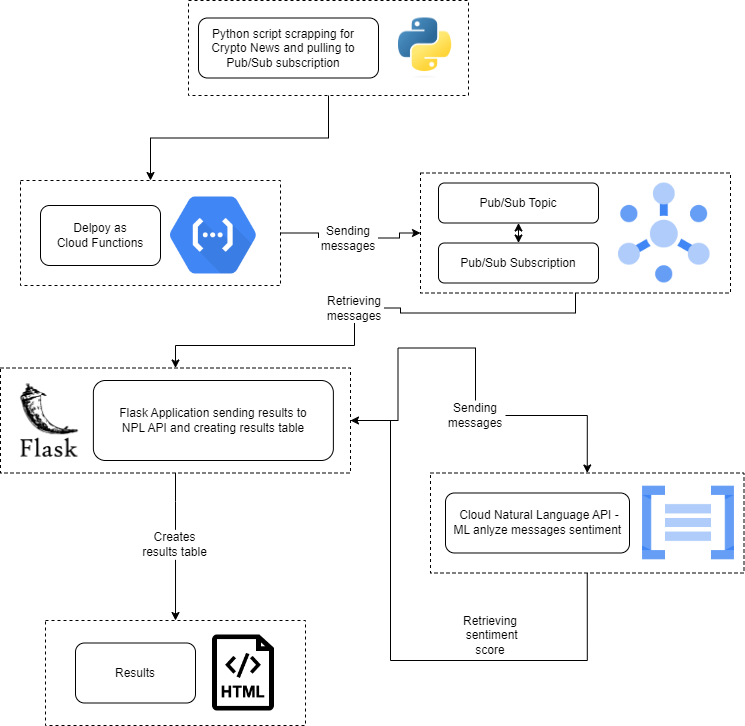

The diagram above was exported from draw.io. Its source (the exported page's mxGraphModel, read from the mxfile embedded in the PNG):
<mxGraphModel dx="1220" dy="1095" grid="1" gridSize="10" guides="1" tooltips="1" connect="1" arrows="1" fold="1" page="1" pageScale="1" pageWidth="827" pageHeight="1169" math="0" shadow="0">
  <root>
    <mxCell id="0" />
    <mxCell id="1" parent="0" />
    <mxCell id="1jBaHYnYNJ_Q-tN4ZLto-1" value="" style="rounded=1;whiteSpace=wrap;html=1;" vertex="1" parent="1">
      <mxGeometry x="498" y="272.5" width="160" height="40" as="geometry" />
    </mxCell>
    <mxCell id="1jBaHYnYNJ_Q-tN4ZLto-2" value="Pub/Sub Topic" style="text;html=1;strokeColor=none;fillColor=none;align=center;verticalAlign=middle;whiteSpace=wrap;rounded=0;" vertex="1" parent="1">
      <mxGeometry x="538" y="277.5" width="80" height="30" as="geometry" />
    </mxCell>
    <mxCell id="1jBaHYnYNJ_Q-tN4ZLto-6" style="edgeStyle=orthogonalEdgeStyle;rounded=0;orthogonalLoop=1;jettySize=auto;html=1;exitX=1;exitY=0.5;exitDx=0;exitDy=0;entryX=1;entryY=0.5;entryDx=0;entryDy=0;" edge="1" parent="1" source="1jBaHYnYNJ_Q-tN4ZLto-4" target="1jBaHYnYNJ_Q-tN4ZLto-5">
      <mxGeometry relative="1" as="geometry" />
    </mxCell>
    <mxCell id="1jBaHYnYNJ_Q-tN4ZLto-4" value="" style="rounded=1;whiteSpace=wrap;html=1;" vertex="1" parent="1">
      <mxGeometry x="498" y="332.5" width="160" height="40" as="geometry" />
    </mxCell>
    <mxCell id="1jBaHYnYNJ_Q-tN4ZLto-5" value="Pub/Sub Subscription" style="text;html=1;strokeColor=none;fillColor=none;align=center;verticalAlign=middle;whiteSpace=wrap;rounded=0;" vertex="1" parent="1">
      <mxGeometry x="513" y="337.5" width="130" height="30" as="geometry" />
    </mxCell>
    <mxCell id="1jBaHYnYNJ_Q-tN4ZLto-11" value="" style="endArrow=classic;startArrow=classic;html=1;rounded=0;entryX=0.5;entryY=1;entryDx=0;entryDy=0;" edge="1" parent="1" target="1jBaHYnYNJ_Q-tN4ZLto-1">
      <mxGeometry width="50" height="50" relative="1" as="geometry">
        <mxPoint x="578" y="332.5" as="sourcePoint" />
        <mxPoint x="738" y="322.5" as="targetPoint" />
      </mxGeometry>
    </mxCell>
    <mxCell id="1jBaHYnYNJ_Q-tN4ZLto-15" value="" style="shape=image;verticalLabelPosition=bottom;labelBackgroundColor=default;verticalAlign=top;aspect=fixed;imageAspect=0;image=https://static-00.iconduck.com/assets.00/pub-sub-icon-1876x2048-w54vts65.png;" vertex="1" parent="1">
      <mxGeometry x="678" y="272.5" width="91.53" height="100" as="geometry" />
    </mxCell>
    <mxCell id="1jBaHYnYNJ_Q-tN4ZLto-46" style="edgeStyle=orthogonalEdgeStyle;rounded=0;orthogonalLoop=1;jettySize=auto;html=1;exitX=0.5;exitY=1;exitDx=0;exitDy=0;startArrow=none;" edge="1" parent="1" source="1jBaHYnYNJ_Q-tN4ZLto-47" target="1jBaHYnYNJ_Q-tN4ZLto-45">
      <mxGeometry relative="1" as="geometry" />
    </mxCell>
    <mxCell id="1jBaHYnYNJ_Q-tN4ZLto-17" value="" style="rounded=0;whiteSpace=wrap;html=1;gradientColor=default;fillColor=none;dashed=1;" vertex="1" parent="1">
      <mxGeometry x="480" y="262.5" width="310" height="120" as="geometry" />
    </mxCell>
    <mxCell id="1jBaHYnYNJ_Q-tN4ZLto-18" value="" style="rounded=1;whiteSpace=wrap;html=1;" vertex="1" parent="1">
      <mxGeometry x="258" y="107.5" width="180" height="60" as="geometry" />
    </mxCell>
    <mxCell id="1jBaHYnYNJ_Q-tN4ZLto-19" value="Python script scrapping for Crypto News and pulling to Pub/Sub subscription" style="text;html=1;strokeColor=none;fillColor=none;align=center;verticalAlign=middle;whiteSpace=wrap;rounded=0;dashed=1;" vertex="1" parent="1">
      <mxGeometry x="258" y="122.5" width="170" height="30" as="geometry" />
    </mxCell>
    <mxCell id="1jBaHYnYNJ_Q-tN4ZLto-20" value="" style="shape=image;verticalLabelPosition=bottom;labelBackgroundColor=default;verticalAlign=top;aspect=fixed;imageAspect=0;image=https://upload.wikimedia.org/wikipedia/commons/thumb/c/c3/Python-logo-notext.svg/1869px-Python-logo-notext.svg.png;" vertex="1" parent="1">
      <mxGeometry x="458" y="107.5" width="54.81" height="60" as="geometry" />
    </mxCell>
    <mxCell id="1jBaHYnYNJ_Q-tN4ZLto-31" style="edgeStyle=orthogonalEdgeStyle;rounded=0;orthogonalLoop=1;jettySize=auto;html=1;exitX=0.5;exitY=1;exitDx=0;exitDy=0;entryX=0.5;entryY=0;entryDx=0;entryDy=0;" edge="1" parent="1" source="1jBaHYnYNJ_Q-tN4ZLto-21" target="1jBaHYnYNJ_Q-tN4ZLto-25">
      <mxGeometry relative="1" as="geometry" />
    </mxCell>
    <mxCell id="1jBaHYnYNJ_Q-tN4ZLto-21" value="" style="rounded=0;whiteSpace=wrap;html=1;fillColor=none;gradientColor=default;dashed=1;" vertex="1" parent="1">
      <mxGeometry x="248" y="90" width="280" height="95" as="geometry" />
    </mxCell>
    <mxCell id="1jBaHYnYNJ_Q-tN4ZLto-22" value="" style="rounded=1;whiteSpace=wrap;html=1;" vertex="1" parent="1">
      <mxGeometry x="100" y="295" width="120" height="60" as="geometry" />
    </mxCell>
    <mxCell id="1jBaHYnYNJ_Q-tN4ZLto-23" value="Delpoy as Cloud Functions" style="text;html=1;strokeColor=none;fillColor=none;align=center;verticalAlign=middle;whiteSpace=wrap;rounded=0;" vertex="1" parent="1">
      <mxGeometry x="115" y="310" width="90" height="30" as="geometry" />
    </mxCell>
    <mxCell id="1jBaHYnYNJ_Q-tN4ZLto-24" value="" style="shape=image;verticalLabelPosition=bottom;labelBackgroundColor=default;verticalAlign=top;aspect=fixed;imageAspect=0;image=https://static-00.iconduck.com/assets.00/google-cloud-functions-icon-2048x1840-djacjt6e.png;" vertex="1" parent="1">
      <mxGeometry x="230" y="286.5" width="85.74" height="77" as="geometry" />
    </mxCell>
    <mxCell id="1jBaHYnYNJ_Q-tN4ZLto-32" style="edgeStyle=orthogonalEdgeStyle;rounded=0;orthogonalLoop=1;jettySize=auto;html=1;exitX=1;exitY=0.5;exitDx=0;exitDy=0;entryX=0;entryY=0.5;entryDx=0;entryDy=0;startArrow=none;" edge="1" parent="1" source="1jBaHYnYNJ_Q-tN4ZLto-33" target="1jBaHYnYNJ_Q-tN4ZLto-17">
      <mxGeometry relative="1" as="geometry" />
    </mxCell>
    <mxCell id="1jBaHYnYNJ_Q-tN4ZLto-25" value="" style="rounded=0;whiteSpace=wrap;html=1;fillColor=none;gradientColor=default;dashed=1;" vertex="1" parent="1">
      <mxGeometry x="80" y="270" width="260" height="105" as="geometry" />
    </mxCell>
    <mxCell id="1jBaHYnYNJ_Q-tN4ZLto-35" value="" style="rounded=1;whiteSpace=wrap;html=1;" vertex="1" parent="1">
      <mxGeometry x="152.87" y="470" width="240" height="80" as="geometry" />
    </mxCell>
    <mxCell id="1jBaHYnYNJ_Q-tN4ZLto-36" value="Flask Application sending results to NPL API and creating results table" style="text;html=1;strokeColor=none;fillColor=none;align=center;verticalAlign=middle;whiteSpace=wrap;rounded=0;" vertex="1" parent="1">
      <mxGeometry x="172.87" y="480" width="200" height="60" as="geometry" />
    </mxCell>
    <mxCell id="1jBaHYnYNJ_Q-tN4ZLto-44" value="" style="shape=image;verticalLabelPosition=bottom;labelBackgroundColor=default;verticalAlign=top;aspect=fixed;imageAspect=0;image=https://cdn.freebiesupply.com/logos/thumbs/2x/flask-logo.png;" vertex="1" parent="1">
      <mxGeometry x="60" y="473.25" width="98" height="73.5" as="geometry" />
    </mxCell>
    <mxCell id="1jBaHYnYNJ_Q-tN4ZLto-58" style="edgeStyle=orthogonalEdgeStyle;rounded=0;orthogonalLoop=1;jettySize=auto;html=1;exitX=1;exitY=0.5;exitDx=0;exitDy=0;entryX=0.5;entryY=0;entryDx=0;entryDy=0;startArrow=none;" edge="1" parent="1" source="1jBaHYnYNJ_Q-tN4ZLto-59" target="1jBaHYnYNJ_Q-tN4ZLto-54">
      <mxGeometry relative="1" as="geometry" />
    </mxCell>
    <mxCell id="1jBaHYnYNJ_Q-tN4ZLto-88" style="edgeStyle=orthogonalEdgeStyle;rounded=0;orthogonalLoop=1;jettySize=auto;html=1;exitX=0.5;exitY=1;exitDx=0;exitDy=0;startArrow=none;" edge="1" parent="1" source="1jBaHYnYNJ_Q-tN4ZLto-89" target="1jBaHYnYNJ_Q-tN4ZLto-87">
      <mxGeometry relative="1" as="geometry" />
    </mxCell>
    <mxCell id="1jBaHYnYNJ_Q-tN4ZLto-45" value="" style="rounded=0;whiteSpace=wrap;html=1;fillColor=none;gradientColor=default;dashed=1;" vertex="1" parent="1">
      <mxGeometry x="60" y="457.5" width="350" height="105" as="geometry" />
    </mxCell>
    <mxCell id="1jBaHYnYNJ_Q-tN4ZLto-47" value="Retrieving messages" style="text;html=1;strokeColor=none;fillColor=none;align=center;verticalAlign=middle;whiteSpace=wrap;rounded=0;" vertex="1" parent="1">
      <mxGeometry x="384" y="382.5" width="60" height="30" as="geometry" />
    </mxCell>
    <mxCell id="1jBaHYnYNJ_Q-tN4ZLto-48" value="" style="edgeStyle=orthogonalEdgeStyle;rounded=0;orthogonalLoop=1;jettySize=auto;html=1;exitX=0.5;exitY=1;exitDx=0;exitDy=0;endArrow=none;" edge="1" parent="1" source="1jBaHYnYNJ_Q-tN4ZLto-17" target="1jBaHYnYNJ_Q-tN4ZLto-47">
      <mxGeometry relative="1" as="geometry">
        <mxPoint x="635" y="382.5" as="sourcePoint" />
        <mxPoint x="235" y="457.5" as="targetPoint" />
      </mxGeometry>
    </mxCell>
    <mxCell id="1jBaHYnYNJ_Q-tN4ZLto-33" value="Sending messages" style="text;html=1;strokeColor=none;fillColor=none;align=center;verticalAlign=middle;whiteSpace=wrap;rounded=0;" vertex="1" parent="1">
      <mxGeometry x="378" y="312.5" width="60" height="30" as="geometry" />
    </mxCell>
    <mxCell id="1jBaHYnYNJ_Q-tN4ZLto-49" value="" style="edgeStyle=orthogonalEdgeStyle;rounded=0;orthogonalLoop=1;jettySize=auto;html=1;exitX=1;exitY=0.5;exitDx=0;exitDy=0;entryX=0;entryY=0.5;entryDx=0;entryDy=0;endArrow=none;" edge="1" parent="1" source="1jBaHYnYNJ_Q-tN4ZLto-25" target="1jBaHYnYNJ_Q-tN4ZLto-33">
      <mxGeometry relative="1" as="geometry">
        <mxPoint x="340" y="322.5" as="sourcePoint" />
        <mxPoint x="480" y="322.5" as="targetPoint" />
      </mxGeometry>
    </mxCell>
    <mxCell id="1jBaHYnYNJ_Q-tN4ZLto-50" value="" style="rounded=1;whiteSpace=wrap;html=1;" vertex="1" parent="1">
      <mxGeometry x="505" y="582.49" width="184" height="60" as="geometry" />
    </mxCell>
    <mxCell id="1jBaHYnYNJ_Q-tN4ZLto-51" value="Cloud Natural Language API - ML anlyze messages sentiment&amp;nbsp;" style="text;html=1;strokeColor=none;fillColor=none;align=center;verticalAlign=middle;whiteSpace=wrap;rounded=0;" vertex="1" parent="1">
      <mxGeometry x="509" y="597.49" width="180" height="30" as="geometry" />
    </mxCell>
    <mxCell id="1jBaHYnYNJ_Q-tN4ZLto-53" value="" style="shape=image;verticalLabelPosition=bottom;labelBackgroundColor=default;verticalAlign=top;aspect=fixed;imageAspect=0;image=https://static-00.iconduck.com/assets.00/cloud-natural-language-api-icon-512x410-j8f1grjr.png;" vertex="1" parent="1">
      <mxGeometry x="702" y="575.6600000000001" width="92" height="73.67" as="geometry" />
    </mxCell>
    <mxCell id="1jBaHYnYNJ_Q-tN4ZLto-64" style="edgeStyle=orthogonalEdgeStyle;rounded=0;orthogonalLoop=1;jettySize=auto;html=1;exitX=0.5;exitY=1;exitDx=0;exitDy=0;entryX=1;entryY=0.5;entryDx=0;entryDy=0;" edge="1" parent="1" source="1jBaHYnYNJ_Q-tN4ZLto-54" target="1jBaHYnYNJ_Q-tN4ZLto-45">
      <mxGeometry relative="1" as="geometry">
        <Array as="points">
          <mxPoint x="647" y="750" />
          <mxPoint x="450" y="750" />
          <mxPoint x="450" y="510" />
        </Array>
      </mxGeometry>
    </mxCell>
    <mxCell id="1jBaHYnYNJ_Q-tN4ZLto-54" value="" style="rounded=0;whiteSpace=wrap;html=1;fillColor=none;dashed=1;" vertex="1" parent="1">
      <mxGeometry x="490" y="562.5" width="313.5" height="100" as="geometry" />
    </mxCell>
    <mxCell id="1jBaHYnYNJ_Q-tN4ZLto-59" value="Sending messages" style="text;html=1;strokeColor=none;fillColor=none;align=center;verticalAlign=middle;whiteSpace=wrap;rounded=0;dashed=1;" vertex="1" parent="1">
      <mxGeometry x="505" y="490" width="60" height="30" as="geometry" />
    </mxCell>
    <mxCell id="1jBaHYnYNJ_Q-tN4ZLto-63" value="" style="edgeStyle=orthogonalEdgeStyle;rounded=0;orthogonalLoop=1;jettySize=auto;html=1;exitX=1;exitY=0.5;exitDx=0;exitDy=0;entryX=0.5;entryY=0;entryDx=0;entryDy=0;endArrow=none;" edge="1" parent="1" source="1jBaHYnYNJ_Q-tN4ZLto-45" target="1jBaHYnYNJ_Q-tN4ZLto-59">
      <mxGeometry relative="1" as="geometry">
        <mxPoint x="410" y="510" as="sourcePoint" />
        <mxPoint x="646.75" y="562.5" as="targetPoint" />
      </mxGeometry>
    </mxCell>
    <mxCell id="1jBaHYnYNJ_Q-tN4ZLto-65" value="Retrieving&lt;br&gt;&amp;nbsp;sentiment score" style="text;html=1;strokeColor=none;fillColor=none;align=center;verticalAlign=middle;whiteSpace=wrap;rounded=0;dashed=1;" vertex="1" parent="1">
      <mxGeometry x="520" y="710" width="60" height="30" as="geometry" />
    </mxCell>
    <mxCell id="1jBaHYnYNJ_Q-tN4ZLto-80" value="" style="rounded=1;whiteSpace=wrap;html=1;" vertex="1" parent="1">
      <mxGeometry x="135" y="732.5" width="120" height="60" as="geometry" />
    </mxCell>
    <mxCell id="1jBaHYnYNJ_Q-tN4ZLto-81" value="Results" style="text;html=1;strokeColor=none;fillColor=none;align=center;verticalAlign=middle;whiteSpace=wrap;rounded=0;" vertex="1" parent="1">
      <mxGeometry x="165" y="747.5" width="60" height="30" as="geometry" />
    </mxCell>
    <mxCell id="1jBaHYnYNJ_Q-tN4ZLto-86" value="" style="shape=image;verticalLabelPosition=bottom;labelBackgroundColor=default;verticalAlign=top;aspect=fixed;imageAspect=0;image=https://freeiconshop.com/wp-content/uploads/edd/html-outline.png;" vertex="1" parent="1">
      <mxGeometry x="265" y="724.5" width="76" height="76" as="geometry" />
    </mxCell>
    <mxCell id="1jBaHYnYNJ_Q-tN4ZLto-87" value="" style="rounded=0;whiteSpace=wrap;html=1;fillColor=none;gradientColor=default;dashed=1;" vertex="1" parent="1">
      <mxGeometry x="105" y="710" width="260" height="105" as="geometry" />
    </mxCell>
    <mxCell id="1jBaHYnYNJ_Q-tN4ZLto-89" value="Creates results table" style="text;html=1;strokeColor=none;fillColor=none;align=center;verticalAlign=middle;whiteSpace=wrap;rounded=0;" vertex="1" parent="1">
      <mxGeometry x="196.44" y="619.3299999999999" width="77.13" height="30" as="geometry" />
    </mxCell>
    <mxCell id="1jBaHYnYNJ_Q-tN4ZLto-91" value="" style="edgeStyle=orthogonalEdgeStyle;rounded=0;orthogonalLoop=1;jettySize=auto;html=1;exitX=0.5;exitY=1;exitDx=0;exitDy=0;endArrow=none;" edge="1" parent="1" source="1jBaHYnYNJ_Q-tN4ZLto-45" target="1jBaHYnYNJ_Q-tN4ZLto-89">
      <mxGeometry relative="1" as="geometry">
        <mxPoint x="235" y="562.5" as="sourcePoint" />
        <mxPoint x="235" y="710" as="targetPoint" />
      </mxGeometry>
    </mxCell>
  </root>
</mxGraphModel>